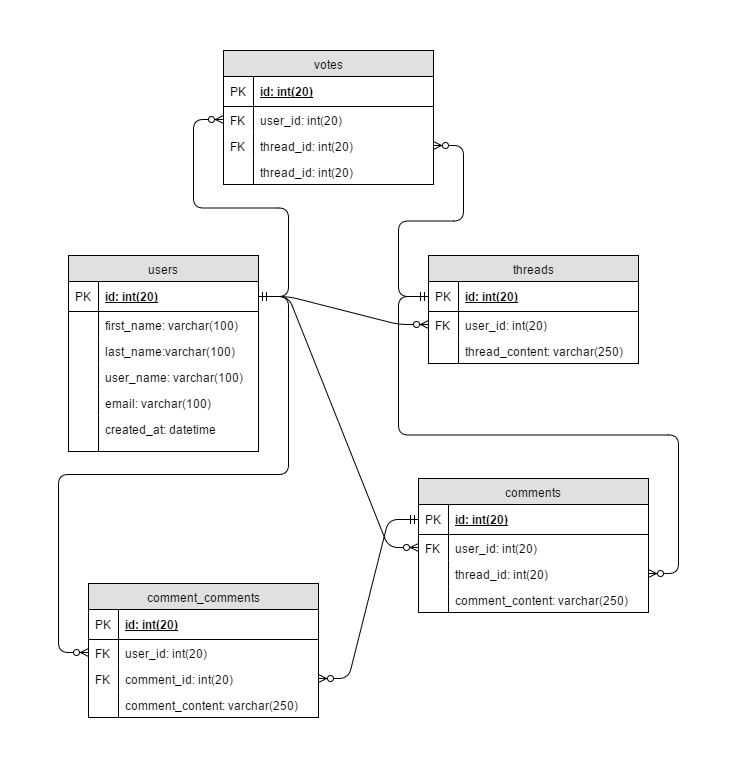

The diagram above was exported from draw.io. Its source (the exported page's mxGraphModel, read from the mxfile embedded in the PNG):
<mxGraphModel dx="872" dy="408" grid="1" gridSize="10" guides="1" tooltips="1" connect="1" arrows="1" fold="1" page="1" pageScale="1" pageWidth="850" pageHeight="1100" background="#ffffff" math="0" shadow="0">
  <root>
    <mxCell id="0" />
    <mxCell id="1" parent="0" />
    <mxCell id="2" value="users" style="swimlane;html=1;fontStyle=0;childLayout=stackLayout;horizontal=1;startSize=26;fillColor=#e0e0e0;horizontalStack=0;resizeParent=1;resizeLast=0;collapsible=1;marginBottom=0;swimlaneFillColor=#ffffff;align=center;" vertex="1" parent="1">
      <mxGeometry x="80" y="251" width="190" height="196" as="geometry" />
    </mxCell>
    <mxCell id="3" value="id: int(20)" style="shape=partialRectangle;top=0;left=0;right=0;bottom=1;html=1;align=left;verticalAlign=middle;fillColor=none;spacingLeft=34;spacingRight=4;whiteSpace=wrap;overflow=hidden;rotatable=0;points=[[0,0.5],[1,0.5]];portConstraint=eastwest;dropTarget=0;fontStyle=5;" vertex="1" parent="2">
      <mxGeometry y="26" width="190" height="30" as="geometry" />
    </mxCell>
    <mxCell id="4" value="PK" style="shape=partialRectangle;top=0;left=0;bottom=0;html=1;fillColor=none;align=left;verticalAlign=middle;spacingLeft=4;spacingRight=4;whiteSpace=wrap;overflow=hidden;rotatable=0;points=[];portConstraint=eastwest;part=1;" vertex="1" connectable="0" parent="3">
      <mxGeometry width="30" height="30" as="geometry" />
    </mxCell>
    <mxCell id="5" value="first_name: varchar(100)" style="shape=partialRectangle;top=0;left=0;right=0;bottom=0;html=1;align=left;verticalAlign=top;fillColor=none;spacingLeft=34;spacingRight=4;whiteSpace=wrap;overflow=hidden;rotatable=0;points=[[0,0.5],[1,0.5]];portConstraint=eastwest;dropTarget=0;" vertex="1" parent="2">
      <mxGeometry y="56" width="190" height="26" as="geometry" />
    </mxCell>
    <mxCell id="6" value="" style="shape=partialRectangle;top=0;left=0;bottom=0;html=1;fillColor=none;align=left;verticalAlign=top;spacingLeft=4;spacingRight=4;whiteSpace=wrap;overflow=hidden;rotatable=0;points=[];portConstraint=eastwest;part=1;" vertex="1" connectable="0" parent="5">
      <mxGeometry width="30" height="26" as="geometry" />
    </mxCell>
    <mxCell id="7" value="last_name:varchar(100)" style="shape=partialRectangle;top=0;left=0;right=0;bottom=0;html=1;align=left;verticalAlign=top;fillColor=none;spacingLeft=34;spacingRight=4;whiteSpace=wrap;overflow=hidden;rotatable=0;points=[[0,0.5],[1,0.5]];portConstraint=eastwest;dropTarget=0;" vertex="1" parent="2">
      <mxGeometry y="82" width="190" height="26" as="geometry" />
    </mxCell>
    <mxCell id="8" value="" style="shape=partialRectangle;top=0;left=0;bottom=0;html=1;fillColor=none;align=left;verticalAlign=top;spacingLeft=4;spacingRight=4;whiteSpace=wrap;overflow=hidden;rotatable=0;points=[];portConstraint=eastwest;part=1;" vertex="1" connectable="0" parent="7">
      <mxGeometry width="30" height="26" as="geometry" />
    </mxCell>
    <mxCell id="9" value="user_name: varchar(100)" style="shape=partialRectangle;top=0;left=0;right=0;bottom=0;html=1;align=left;verticalAlign=top;fillColor=none;spacingLeft=34;spacingRight=4;whiteSpace=wrap;overflow=hidden;rotatable=0;points=[[0,0.5],[1,0.5]];portConstraint=eastwest;dropTarget=0;" vertex="1" parent="2">
      <mxGeometry y="108" width="190" height="26" as="geometry" />
    </mxCell>
    <mxCell id="10" value="" style="shape=partialRectangle;top=0;left=0;bottom=0;html=1;fillColor=none;align=left;verticalAlign=top;spacingLeft=4;spacingRight=4;whiteSpace=wrap;overflow=hidden;rotatable=0;points=[];portConstraint=eastwest;part=1;" vertex="1" connectable="0" parent="9">
      <mxGeometry width="30" height="26" as="geometry" />
    </mxCell>
    <mxCell id="11" value="email: varchar(100)" style="shape=partialRectangle;top=0;left=0;right=0;bottom=0;html=1;align=left;verticalAlign=top;fillColor=none;spacingLeft=34;spacingRight=4;whiteSpace=wrap;overflow=hidden;rotatable=0;points=[[0,0.5],[1,0.5]];portConstraint=eastwest;dropTarget=0;" vertex="1" parent="2">
      <mxGeometry y="134" width="190" height="26" as="geometry" />
    </mxCell>
    <mxCell id="12" value="" style="shape=partialRectangle;top=0;left=0;bottom=0;html=1;fillColor=none;align=left;verticalAlign=top;spacingLeft=4;spacingRight=4;whiteSpace=wrap;overflow=hidden;rotatable=0;points=[];portConstraint=eastwest;part=1;" vertex="1" connectable="0" parent="11">
      <mxGeometry width="30" height="26" as="geometry" />
    </mxCell>
    <object label="created_at: datetime" id="13">
      <mxCell style="shape=partialRectangle;top=0;left=0;right=0;bottom=0;html=1;align=left;verticalAlign=top;fillColor=none;spacingLeft=34;spacingRight=4;whiteSpace=wrap;overflow=hidden;rotatable=0;points=[[0,0.5],[1,0.5]];portConstraint=eastwest;dropTarget=0;" vertex="1" parent="2">
        <mxGeometry y="160" width="190" height="36" as="geometry" />
      </mxCell>
    </object>
    <mxCell id="14" value="" style="shape=partialRectangle;top=0;left=0;bottom=0;html=1;fillColor=none;align=left;verticalAlign=top;spacingLeft=4;spacingRight=4;whiteSpace=wrap;overflow=hidden;rotatable=0;points=[];portConstraint=eastwest;part=1;" vertex="1" connectable="0" parent="13">
      <mxGeometry width="30" height="36" as="geometry" />
    </mxCell>
    <mxCell id="15" value="threads" style="swimlane;html=1;fontStyle=0;childLayout=stackLayout;horizontal=1;startSize=26;fillColor=#e0e0e0;horizontalStack=0;resizeParent=1;resizeLast=0;collapsible=1;marginBottom=0;swimlaneFillColor=#ffffff;align=center;" vertex="1" parent="1">
      <mxGeometry x="440" y="251" width="210" height="108" as="geometry" />
    </mxCell>
    <mxCell id="16" value="id: int(20)" style="shape=partialRectangle;top=0;left=0;right=0;bottom=1;html=1;align=left;verticalAlign=middle;fillColor=none;spacingLeft=34;spacingRight=4;whiteSpace=wrap;overflow=hidden;rotatable=0;points=[[0,0.5],[1,0.5]];portConstraint=eastwest;dropTarget=0;fontStyle=5;" vertex="1" parent="15">
      <mxGeometry y="26" width="210" height="30" as="geometry" />
    </mxCell>
    <mxCell id="17" value="PK" style="shape=partialRectangle;top=0;left=0;bottom=0;html=1;fillColor=none;align=left;verticalAlign=middle;spacingLeft=4;spacingRight=4;whiteSpace=wrap;overflow=hidden;rotatable=0;points=[];portConstraint=eastwest;part=1;" vertex="1" connectable="0" parent="16">
      <mxGeometry width="30" height="30" as="geometry" />
    </mxCell>
    <mxCell id="18" value="user_id: int(20)" style="shape=partialRectangle;top=0;left=0;right=0;bottom=0;html=1;align=left;verticalAlign=top;fillColor=none;spacingLeft=34;spacingRight=4;whiteSpace=wrap;overflow=hidden;rotatable=0;points=[[0,0.5],[1,0.5]];portConstraint=eastwest;dropTarget=0;" vertex="1" parent="15">
      <mxGeometry y="56" width="210" height="26" as="geometry" />
    </mxCell>
    <mxCell id="19" value="FK" style="shape=partialRectangle;top=0;left=0;bottom=0;html=1;fillColor=none;align=left;verticalAlign=top;spacingLeft=4;spacingRight=4;whiteSpace=wrap;overflow=hidden;rotatable=0;points=[];portConstraint=eastwest;part=1;" vertex="1" connectable="0" parent="18">
      <mxGeometry width="30" height="26" as="geometry" />
    </mxCell>
    <mxCell id="20" value="thread_content: varchar(250)" style="shape=partialRectangle;top=0;left=0;right=0;bottom=0;html=1;align=left;verticalAlign=top;fillColor=none;spacingLeft=34;spacingRight=4;whiteSpace=wrap;overflow=hidden;rotatable=0;points=[[0,0.5],[1,0.5]];portConstraint=eastwest;dropTarget=0;" vertex="1" parent="15">
      <mxGeometry y="82" width="210" height="26" as="geometry" />
    </mxCell>
    <mxCell id="21" value="" style="shape=partialRectangle;top=0;left=0;bottom=0;html=1;fillColor=none;align=left;verticalAlign=top;spacingLeft=4;spacingRight=4;whiteSpace=wrap;overflow=hidden;rotatable=0;points=[];portConstraint=eastwest;part=1;" vertex="1" connectable="0" parent="20">
      <mxGeometry width="30" height="26" as="geometry" />
    </mxCell>
    <mxCell id="28" value="" style="edgeStyle=entityRelationEdgeStyle;html=1;endArrow=ERzeroToMany;endFill=1;entryX=0;entryY=0.5;exitX=1;exitY=0.5;startArrow=ERmandOne;startFill=0;" edge="1" parent="1" source="3" target="18">
      <mxGeometry width="100" height="100" relative="1" as="geometry">
        <mxPoint x="80" y="572" as="sourcePoint" />
        <mxPoint x="180" y="472" as="targetPoint" />
      </mxGeometry>
    </mxCell>
    <mxCell id="29" value="comments" style="swimlane;html=1;fontStyle=0;childLayout=stackLayout;horizontal=1;startSize=26;fillColor=#e0e0e0;horizontalStack=0;resizeParent=1;resizeLast=0;collapsible=1;marginBottom=0;swimlaneFillColor=#ffffff;align=center;" vertex="1" parent="1">
      <mxGeometry x="430" y="474" width="230" height="134" as="geometry" />
    </mxCell>
    <mxCell id="30" value="id: int(20)" style="shape=partialRectangle;top=0;left=0;right=0;bottom=1;html=1;align=left;verticalAlign=middle;fillColor=none;spacingLeft=34;spacingRight=4;whiteSpace=wrap;overflow=hidden;rotatable=0;points=[[0,0.5],[1,0.5]];portConstraint=eastwest;dropTarget=0;fontStyle=5;" vertex="1" parent="29">
      <mxGeometry y="26" width="230" height="30" as="geometry" />
    </mxCell>
    <mxCell id="31" value="PK" style="shape=partialRectangle;top=0;left=0;bottom=0;html=1;fillColor=none;align=left;verticalAlign=middle;spacingLeft=4;spacingRight=4;whiteSpace=wrap;overflow=hidden;rotatable=0;points=[];portConstraint=eastwest;part=1;" vertex="1" connectable="0" parent="30">
      <mxGeometry width="30" height="30" as="geometry" />
    </mxCell>
    <mxCell id="32" value="user_id: int(20)" style="shape=partialRectangle;top=0;left=0;right=0;bottom=0;html=1;align=left;verticalAlign=top;fillColor=none;spacingLeft=34;spacingRight=4;whiteSpace=wrap;overflow=hidden;rotatable=0;points=[[0,0.5],[1,0.5]];portConstraint=eastwest;dropTarget=0;" vertex="1" parent="29">
      <mxGeometry y="56" width="230" height="26" as="geometry" />
    </mxCell>
    <mxCell id="33" value="FK" style="shape=partialRectangle;top=0;left=0;bottom=0;html=1;fillColor=none;align=left;verticalAlign=top;spacingLeft=4;spacingRight=4;whiteSpace=wrap;overflow=hidden;rotatable=0;points=[];portConstraint=eastwest;part=1;" vertex="1" connectable="0" parent="32">
      <mxGeometry width="30" height="26" as="geometry" />
    </mxCell>
    <mxCell id="34" value="thread_id: int(20)" style="shape=partialRectangle;top=0;left=0;right=0;bottom=0;html=1;align=left;verticalAlign=top;fillColor=none;spacingLeft=34;spacingRight=4;whiteSpace=wrap;overflow=hidden;rotatable=0;points=[[0,0.5],[1,0.5]];portConstraint=eastwest;dropTarget=0;" vertex="1" parent="29">
      <mxGeometry y="82" width="230" height="26" as="geometry" />
    </mxCell>
    <mxCell id="35" value="" style="shape=partialRectangle;top=0;left=0;bottom=0;html=1;fillColor=none;align=left;verticalAlign=top;spacingLeft=4;spacingRight=4;whiteSpace=wrap;overflow=hidden;rotatable=0;points=[];portConstraint=eastwest;part=1;" vertex="1" connectable="0" parent="34">
      <mxGeometry width="30" height="26" as="geometry" />
    </mxCell>
    <mxCell id="37" value="comment_content: varchar(250)" style="shape=partialRectangle;top=0;left=0;right=0;bottom=0;html=1;align=left;verticalAlign=top;fillColor=none;spacingLeft=34;spacingRight=4;whiteSpace=wrap;overflow=hidden;rotatable=0;points=[[0,0.5],[1,0.5]];portConstraint=eastwest;dropTarget=0;" vertex="1" parent="29">
      <mxGeometry y="108" width="230" height="26" as="geometry" />
    </mxCell>
    <mxCell id="38" value="" style="shape=partialRectangle;top=0;left=0;bottom=0;html=1;fillColor=none;align=left;verticalAlign=top;spacingLeft=4;spacingRight=4;whiteSpace=wrap;overflow=hidden;rotatable=0;points=[];portConstraint=eastwest;part=1;" vertex="1" connectable="0" parent="37">
      <mxGeometry width="30" height="26" as="geometry" />
    </mxCell>
    <mxCell id="36" value="" style="edgeStyle=entityRelationEdgeStyle;html=1;endArrow=ERzeroToMany;endFill=1;entryX=0;entryY=0.5;exitX=1;exitY=0.5;startArrow=ERmandOne;startFill=0;" edge="1" parent="1" source="3" target="32">
      <mxGeometry width="100" height="100" relative="1" as="geometry">
        <mxPoint x="280" y="302" as="sourcePoint" />
        <mxPoint x="450" y="330" as="targetPoint" />
      </mxGeometry>
    </mxCell>
    <mxCell id="39" value="" style="edgeStyle=entityRelationEdgeStyle;html=1;endArrow=ERmandOne;endFill=0;entryX=0;entryY=0.5;startArrow=ERzeroToMany;startFill=1;" edge="1" parent="1" source="34" target="16">
      <mxGeometry width="100" height="100" relative="1" as="geometry">
        <mxPoint x="280" y="302" as="sourcePoint" />
        <mxPoint x="260" y="631" as="targetPoint" />
      </mxGeometry>
    </mxCell>
    <mxCell id="40" value="comment_comments" style="swimlane;html=1;fontStyle=0;childLayout=stackLayout;horizontal=1;startSize=26;fillColor=#e0e0e0;horizontalStack=0;resizeParent=1;resizeLast=0;collapsible=1;marginBottom=0;swimlaneFillColor=#ffffff;align=center;" vertex="1" parent="1">
      <mxGeometry x="100" y="579" width="230" height="134" as="geometry" />
    </mxCell>
    <mxCell id="41" value="id: int(20)" style="shape=partialRectangle;top=0;left=0;right=0;bottom=1;html=1;align=left;verticalAlign=middle;fillColor=none;spacingLeft=34;spacingRight=4;whiteSpace=wrap;overflow=hidden;rotatable=0;points=[[0,0.5],[1,0.5]];portConstraint=eastwest;dropTarget=0;fontStyle=5;" vertex="1" parent="40">
      <mxGeometry y="26" width="230" height="30" as="geometry" />
    </mxCell>
    <mxCell id="42" value="PK" style="shape=partialRectangle;top=0;left=0;bottom=0;html=1;fillColor=none;align=left;verticalAlign=middle;spacingLeft=4;spacingRight=4;whiteSpace=wrap;overflow=hidden;rotatable=0;points=[];portConstraint=eastwest;part=1;" vertex="1" connectable="0" parent="41">
      <mxGeometry width="30" height="30" as="geometry" />
    </mxCell>
    <mxCell id="43" value="user_id: int(20)" style="shape=partialRectangle;top=0;left=0;right=0;bottom=0;html=1;align=left;verticalAlign=top;fillColor=none;spacingLeft=34;spacingRight=4;whiteSpace=wrap;overflow=hidden;rotatable=0;points=[[0,0.5],[1,0.5]];portConstraint=eastwest;dropTarget=0;" vertex="1" parent="40">
      <mxGeometry y="56" width="230" height="26" as="geometry" />
    </mxCell>
    <mxCell id="44" value="FK" style="shape=partialRectangle;top=0;left=0;bottom=0;html=1;fillColor=none;align=left;verticalAlign=top;spacingLeft=4;spacingRight=4;whiteSpace=wrap;overflow=hidden;rotatable=0;points=[];portConstraint=eastwest;part=1;" vertex="1" connectable="0" parent="43">
      <mxGeometry width="30" height="26" as="geometry" />
    </mxCell>
    <mxCell id="45" value="comment_id: int(20)" style="shape=partialRectangle;top=0;left=0;right=0;bottom=0;html=1;align=left;verticalAlign=top;fillColor=none;spacingLeft=34;spacingRight=4;whiteSpace=wrap;overflow=hidden;rotatable=0;points=[[0,0.5],[1,0.5]];portConstraint=eastwest;dropTarget=0;" vertex="1" parent="40">
      <mxGeometry y="82" width="230" height="26" as="geometry" />
    </mxCell>
    <mxCell id="46" value="FK" style="shape=partialRectangle;top=0;left=0;bottom=0;html=1;fillColor=none;align=left;verticalAlign=top;spacingLeft=4;spacingRight=4;whiteSpace=wrap;overflow=hidden;rotatable=0;points=[];portConstraint=eastwest;part=1;" vertex="1" connectable="0" parent="45">
      <mxGeometry width="30" height="26" as="geometry" />
    </mxCell>
    <mxCell id="47" value="comment_content: varchar(250)" style="shape=partialRectangle;top=0;left=0;right=0;bottom=0;html=1;align=left;verticalAlign=top;fillColor=none;spacingLeft=34;spacingRight=4;whiteSpace=wrap;overflow=hidden;rotatable=0;points=[[0,0.5],[1,0.5]];portConstraint=eastwest;dropTarget=0;" vertex="1" parent="40">
      <mxGeometry y="108" width="230" height="26" as="geometry" />
    </mxCell>
    <mxCell id="48" value="" style="shape=partialRectangle;top=0;left=0;bottom=0;html=1;fillColor=none;align=left;verticalAlign=top;spacingLeft=4;spacingRight=4;whiteSpace=wrap;overflow=hidden;rotatable=0;points=[];portConstraint=eastwest;part=1;" vertex="1" connectable="0" parent="47">
      <mxGeometry width="30" height="26" as="geometry" />
    </mxCell>
    <mxCell id="49" value="" style="edgeStyle=entityRelationEdgeStyle;html=1;endArrow=ERzeroToMany;endFill=1;entryX=0;entryY=0.5;exitX=1;exitY=0.5;startArrow=ERmandOne;startFill=0;" edge="1" parent="1" source="3" target="43">
      <mxGeometry width="100" height="100" relative="1" as="geometry">
        <mxPoint x="280" y="302" as="sourcePoint" />
        <mxPoint x="440" y="553" as="targetPoint" />
      </mxGeometry>
    </mxCell>
    <mxCell id="50" value="" style="edgeStyle=entityRelationEdgeStyle;html=1;endArrow=ERmandOne;endFill=0;entryX=0;entryY=0.5;startArrow=ERzeroToMany;startFill=1;exitX=1;exitY=0.5;" edge="1" parent="1" source="45" target="30">
      <mxGeometry width="100" height="100" relative="1" as="geometry">
        <mxPoint x="650" y="579" as="sourcePoint" />
        <mxPoint x="450" y="302" as="targetPoint" />
      </mxGeometry>
    </mxCell>
    <mxCell id="51" value="votes" style="swimlane;html=1;fontStyle=0;childLayout=stackLayout;horizontal=1;startSize=26;fillColor=#e0e0e0;horizontalStack=0;resizeParent=1;resizeLast=0;collapsible=1;marginBottom=0;swimlaneFillColor=#ffffff;align=center;" vertex="1" parent="1">
      <mxGeometry x="235" y="46" width="210" height="134" as="geometry" />
    </mxCell>
    <mxCell id="52" value="id: int(20)" style="shape=partialRectangle;top=0;left=0;right=0;bottom=1;html=1;align=left;verticalAlign=middle;fillColor=none;spacingLeft=34;spacingRight=4;whiteSpace=wrap;overflow=hidden;rotatable=0;points=[[0,0.5],[1,0.5]];portConstraint=eastwest;dropTarget=0;fontStyle=5;" vertex="1" parent="51">
      <mxGeometry y="26" width="210" height="30" as="geometry" />
    </mxCell>
    <mxCell id="53" value="PK" style="shape=partialRectangle;top=0;left=0;bottom=0;html=1;fillColor=none;align=left;verticalAlign=middle;spacingLeft=4;spacingRight=4;whiteSpace=wrap;overflow=hidden;rotatable=0;points=[];portConstraint=eastwest;part=1;" vertex="1" connectable="0" parent="52">
      <mxGeometry width="30" height="30" as="geometry" />
    </mxCell>
    <mxCell id="54" value="user_id: int(20)" style="shape=partialRectangle;top=0;left=0;right=0;bottom=0;html=1;align=left;verticalAlign=top;fillColor=none;spacingLeft=34;spacingRight=4;whiteSpace=wrap;overflow=hidden;rotatable=0;points=[[0,0.5],[1,0.5]];portConstraint=eastwest;dropTarget=0;" vertex="1" parent="51">
      <mxGeometry y="56" width="210" height="26" as="geometry" />
    </mxCell>
    <mxCell id="55" value="FK" style="shape=partialRectangle;top=0;left=0;bottom=0;html=1;fillColor=none;align=left;verticalAlign=top;spacingLeft=4;spacingRight=4;whiteSpace=wrap;overflow=hidden;rotatable=0;points=[];portConstraint=eastwest;part=1;" vertex="1" connectable="0" parent="54">
      <mxGeometry width="30" height="26" as="geometry" />
    </mxCell>
    <mxCell id="56" value="thread_id: int(20)" style="shape=partialRectangle;top=0;left=0;right=0;bottom=0;html=1;align=left;verticalAlign=top;fillColor=none;spacingLeft=34;spacingRight=4;whiteSpace=wrap;overflow=hidden;rotatable=0;points=[[0,0.5],[1,0.5]];portConstraint=eastwest;dropTarget=0;" vertex="1" parent="51">
      <mxGeometry y="82" width="210" height="26" as="geometry" />
    </mxCell>
    <mxCell id="57" value="FK" style="shape=partialRectangle;top=0;left=0;bottom=0;html=1;fillColor=none;align=left;verticalAlign=top;spacingLeft=4;spacingRight=4;whiteSpace=wrap;overflow=hidden;rotatable=0;points=[];portConstraint=eastwest;part=1;" vertex="1" connectable="0" parent="56">
      <mxGeometry width="30" height="26" as="geometry" />
    </mxCell>
    <mxCell id="58" value="thread_id: int(20)" style="shape=partialRectangle;top=0;left=0;right=0;bottom=0;html=1;align=left;verticalAlign=top;fillColor=none;spacingLeft=34;spacingRight=4;whiteSpace=wrap;overflow=hidden;rotatable=0;points=[[0,0.5],[1,0.5]];portConstraint=eastwest;dropTarget=0;" vertex="1" parent="51">
      <mxGeometry y="108" width="210" height="26" as="geometry" />
    </mxCell>
    <mxCell id="59" value="" style="shape=partialRectangle;top=0;left=0;bottom=0;html=1;fillColor=none;align=left;verticalAlign=top;spacingLeft=4;spacingRight=4;whiteSpace=wrap;overflow=hidden;rotatable=0;points=[];portConstraint=eastwest;part=1;" vertex="1" connectable="0" parent="58">
      <mxGeometry width="30" height="26" as="geometry" />
    </mxCell>
    <mxCell id="60" value="" style="edgeStyle=entityRelationEdgeStyle;html=1;endArrow=ERzeroToMany;endFill=1;entryX=0;entryY=0.5;exitX=1;exitY=0.5;startArrow=ERmandOne;startFill=0;" edge="1" parent="1" source="3" target="54">
      <mxGeometry width="100" height="100" relative="1" as="geometry">
        <mxPoint x="280" y="302" as="sourcePoint" />
        <mxPoint x="450" y="330" as="targetPoint" />
      </mxGeometry>
    </mxCell>
    <mxCell id="61" value="" style="edgeStyle=entityRelationEdgeStyle;html=1;endArrow=ERmandOne;endFill=0;startArrow=ERzeroToMany;startFill=1;exitX=1;exitY=0.5;entryX=0;entryY=0.5;" edge="1" parent="1" source="56" target="16">
      <mxGeometry width="100" height="100" relative="1" as="geometry">
        <mxPoint x="430" y="117" as="sourcePoint" />
        <mxPoint x="430" y="323" as="targetPoint" />
      </mxGeometry>
    </mxCell>
  </root>
</mxGraphModel>